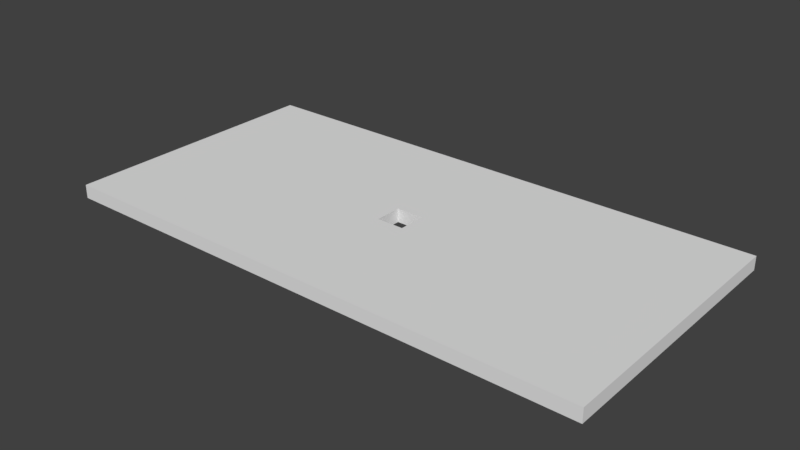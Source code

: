 # Source: membrane.blend  (saved by Blender 2.79.0; exported with 4.5.12 LTS)
import bpy
from mathutils import Matrix  # noqa: F401  (used for matrix-valued properties, if any)

bpy.ops.wm.read_factory_settings(use_empty=True)
scene = bpy.context.scene
scene.name = 'Scene'

# ---- collections
col_collection_1 = bpy.data.collections.new('Collection 1'); scene.collection.children.link(col_collection_1)

# ---- world
world_world = bpy.data.worlds.new('World'); scene.world = world_world
world_world.color = (0.05088, 0.05088, 0.05088)
world_world.use_sun_shadow = False
world_world.sun_shadow_jitter_overblur = 0.0
world_world.cycles.sampling_method = 'MANUAL'

# ---- meshes
me_cube = bpy.data.meshes.new('Cube')
me_cube.from_pydata([(-1.0, -1.0, -1.0), (-1.0, -1.0, 1.0), (-1.0, 1.0, -1.0), (-1.0, 1.0, 1.0), (1.0, -1.0, -1.0), (1.0, -1.0, 1.0), (1.0, 1.0, -1.0), (1.0, 1.0, 1.0), (-0.05, -0.1, 1.0), (-0.05, -0.1, -1.0), (0.05, -0.1, 1.0), (0.05, -0.1, -1.0), (-0.05, 0.1, 1.0), (-0.05, 0.1, -1.0), (0.05, -0.05, 1.0), (0.05, 0.1, 1.0), (0.05, 0.1, -1.0)], [], [(0, 1, 3, 2), (2, 3, 7, 6), (6, 7, 5, 4), (4, 5, 1, 0), (2, 6, 4, 11, 16, 13), (7, 3, 1, 8, 12, 15, 14, 5), (11, 10, 14, 15, 16), (16, 15, 12, 13), (5, 14, 10, 8, 1), (13, 12, 8, 9), (9, 8, 10, 11), (13, 9, 11, 4, 0, 2)])
me_cube.use_remesh_preserve_volume = False
me_cube.use_remesh_preserve_attributes = False
me_cube.use_mirror_vertex_groups = False
me_cube.update()

# ---- objects
ob_membrane = bpy.data.objects.new('Membrane', me_cube)

# ---- transforms, parenting, visibility, modifiers, constraints
ob_membrane.location = (0.0, 0.0, 0.0)
ob_membrane.scale = (2.0, 1.0, 0.05)
ob_membrane.lineart.crease_threshold = 0.0

# ---- collection membership
col_collection_1.objects.link(ob_membrane)

# ---- scene / render settings (as saved in the file)
scene.frame_start = 1; scene.frame_end = 250; scene.frame_set(1)
scene.render.engine = 'BLENDER_EEVEE_NEXT'
scene.render.resolution_percentage = 50
scene.render.dither_intensity = 0.0
scene.cycles.use_denoising = False
scene.cycles.samples = 128
scene.cycles.sampling_pattern = 'TABULATED_SOBOL'
scene.cycles.use_adaptive_sampling = False
scene.cycles.use_light_tree = False
scene.cycles.blur_glossy = 0.0
scene.cycles.sample_clamp_indirect = 0.0
scene.view_settings.view_transform = 'Standard'
bpy.context.view_layer.update()

# ---- added for rendering (the .blend has no active camera and no usable light): camera, sun
cam_auto = bpy.data.cameras.new('AutoCamera')
cam_auto.lens = 50.0
cam_auto.sensor_width = 36.0
cam_auto.clip_end = 1000.0
ob_auto_camera = bpy.data.objects.new('AutoCamera', cam_auto)
scene.collection.objects.link(ob_auto_camera)
ob_auto_camera.location = (4.13876, -4.96652, 3.31101)
ob_auto_camera.rotation_euler = (1.09748, -7.21219e-08, 0.694738)
scene.camera = ob_auto_camera
light_auto_sun = bpy.data.lights.new('AutoSun', 'SUN')
light_auto_sun.energy = 3.0
light_auto_sun.angle = 0.0523599
ob_auto_sun = bpy.data.objects.new('AutoSun', light_auto_sun)
scene.collection.objects.link(ob_auto_sun)
ob_auto_sun.rotation_euler = (0.872665, 0.174533, 0.523599)
bpy.context.view_layer.update()

